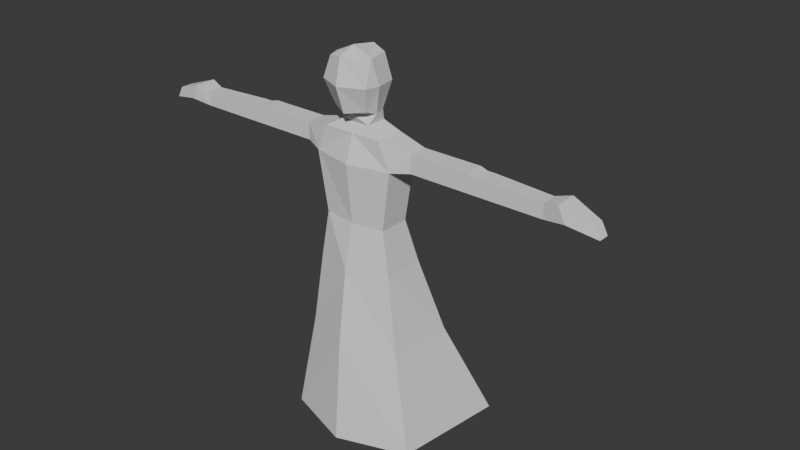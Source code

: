 # Source: humanoid_dress_rigged.blend  (saved by Blender 4.0.36; exported with 4.5.12 LTS)
import bpy
from mathutils import Matrix  # noqa: F401  (used for matrix-valued properties, if any)

bpy.ops.wm.read_factory_settings(use_empty=True)
scene = bpy.context.scene
scene.name = 'Scene'

# ---- world
world_world = bpy.data.worlds.new('World'); scene.world = world_world
world_world.use_nodes = True; world_world.node_tree.nodes.clear()
_N = world_world.node_tree.nodes; _L = world_world.node_tree.links
n0 = _N.new('ShaderNodeOutputWorld'); n0.name = 'World Output'; n0.location = (300, 300)
n1 = _N.new('ShaderNodeBackground'); n1.name = 'Background'; n1.location = (10, 300)
n1.inputs[0].default_value = (0.05088, 0.05088, 0.05088, 1.0)
_L.new(n1.outputs[0], n0.inputs[0])
n0.is_active_output = True
world_world.color = (0.05088, 0.05088, 0.05088)
world_world.use_sun_shadow = False
world_world.sun_shadow_jitter_overblur = 0.0

# ---- meshes
me_cube_001 = bpy.data.meshes.new('Cube.001')
me_cube_001.from_pydata([(-2.7, -1.0, -3.0), (-2.8, -1.0, 4.0), (-2.7, 1.9, -3.0), (-2.8, 1.3, 4.0), (0.0, 1.7, 0.0), (0.0, -1.2, 0.0), (-2.2, 1.2, 0.0), (-2.2, -0.9, 0.0), (0.0, 2.7, -3.0), (0.0, 1.3, 4.0), (0.0, -1.9, -3.0), (0.0, -1.6, 4.0), (-3.9, 3.1, -8.0), (-3.4, -1.2, -8.0), (0.0, 5.0, -8.0), (0.0, -2.6, -8.0), (-5.7, 6.0, -15.0), (-4.7, -1.6, -15.0), (0.0, 9.9, -15.0), (0.0, -3.2, -15.0), (-2.0, -1.0, 5.8), (-2.0, 1.0, 5.8), (0.0, -1.0, 5.8), (0.0, 1.0, 5.8), (-4.0, -0.5, 4.15), (-4.0, 0.8, 4.15), (-4.0, -0.5, 5.35), (-4.0, 0.8, 5.35), (-8.0, -0.5, 4.15), (-8.0, 0.8, 4.15), (-8.0, -0.5, 5.35), (-8.0, 0.8, 5.35), (-8.5, -0.5, 4.15), (-8.5, 0.7, 4.15), (-8.5, -0.5, 5.25), (-8.5, 0.7, 5.25), (-9.0, -0.5, 4.15), (-9.0, 0.7, 4.15), (-9.0, -0.5, 5.25), (-9.0, 0.7, 5.25), (-13.0, -0.5, 4.15), (-13.0, 0.5, 4.15), (-13.0, -0.5, 5.15), (-13.0, 0.5, 5.15), (-14.5, -0.75, 4.4), (-14.5, 0.75, 4.4), (-14.0, -0.75, 5.4), (-14.0, 0.75, 5.4), (-16.4, -0.375, 3.975), (-16.4, 0.375, 3.975), (-16.0, -0.375, 4.725), (-16.0, 0.375, 4.725), (-1.0, -0.7, 6.4), (-1.0, 0.7, 6.4), (0.0, -0.7, 6.4), (0.0, 0.7, 6.4), (-1.3, -0.3, 7.1), (-1.0, 0.6, 7.1), (0.0, -1.0, 7.0), (0.0, 1.2, 7.2), (0.0, -1.0, 9.0), (-1.7, -0.5, 8.9), (0.0, 1.4, 9.0), (-1.3, 1.1, 8.8), (0.0, -0.7, 11.1), (-1.3, -0.7, 10.5), (0.0, 1.0, 10.8), (-1.0, 0.8, 10.5), (0.0, -1.7, 7.2), (-1.2, -1.1, 7.4), (0.0, -2.3, 9.0), (-1.6, -1.6, 9.0), (0.0, -1.9, 10.7), (-1.0, -1.6, 10.5)], [], [(7, 1, 3, 6), (10, 0, 13, 15), (53, 52, 56, 57), (5, 11, 1, 7), (0, 7, 6, 2), (55, 53, 57, 59), (10, 5, 7, 0), (0, 2, 12, 13), (2, 6, 4, 8), (6, 3, 9, 4), (54, 55, 59, 58), (2, 8, 14, 12), (16, 18, 19, 17), (12, 14, 18, 16), (12, 16, 17), (15, 13, 17, 19), (23, 21, 53, 55), (1, 20, 26, 24), (9, 3, 21, 23), (1, 11, 22, 20), (24, 26, 30, 28), (3, 1, 24, 25), (20, 21, 27, 26), (21, 3, 25, 27), (31, 29, 33, 35), (25, 24, 28, 29), (27, 25, 29, 31), (26, 27, 31, 30), (34, 35, 39, 38), (30, 31, 35, 34), (28, 30, 34, 32), (29, 28, 32, 33), (36, 38, 42, 40), (32, 34, 38, 36), (33, 32, 36, 37), (35, 33, 37, 39), (43, 41, 45, 47), (37, 36, 40, 41), (39, 37, 41, 43), (38, 39, 43, 42), (44, 46, 50, 48), (42, 43, 47, 46), (40, 42, 46, 44), (41, 40, 44, 45), (49, 48, 50, 51), (45, 44, 48, 49), (47, 45, 49, 51), (46, 47, 51, 50), (52, 54, 58, 56), (21, 20, 52, 53), (58, 59, 62, 60), (20, 22, 54, 52), (58, 60, 70, 68), (59, 57, 63, 62), (61, 56, 69, 71), (57, 56, 61, 63), (66, 67, 65, 64), (63, 61, 65, 67), (60, 62, 66, 64), (62, 63, 67, 66), (71, 70, 72, 73), (69, 68, 70, 71), (60, 64, 72, 70), (64, 65, 73, 72), (56, 58, 68, 69), (65, 61, 71, 73), (13, 12, 17)])
_uv = me_cube_001.uv_layers.new(name='UVMap')
_uv.uv.foreach_set('vector', [0.5, 0.0, 0.625, 0.0, 0.625, 0.25, 0.5, 0.25, 0.375, 0.875, 0.375, 1.0, 0.375, 1.0, 0.375, 0.875, 0.875, 0.5, 0.875, 0.75, 0.875, 0.75, 0.875, 0.5, 0.5, 0.875, 0.625, 0.875, 0.625, 1.0, 0.5, 1.0, 0.375, 0.0, 0.5, 0.0, 0.5, 0.25, 0.375, 0.25, 0.625, 0.375, 0.625, 0.25, 0.625, 0.25, 0.625, 0.375, 0.375, 0.875, 0.5, 0.875, 0.5, 1.0, 0.375, 1.0, 0.375, 0.0, 0.375, 0.25, 0.375, 0.25, 0.375, 0.0, 0.375, 0.25, 0.5, 0.25, 0.5, 0.375, 0.375, 0.375, 0.5, 0.25, 0.625, 0.25, 0.625, 0.375, 0.5, 0.375, 0.0, 0.0, 0.0, 0.0, 0.0, 0.0, 0.0, 0.0, 0.375, 0.25, 0.375, 0.375, 0.375, 0.375, 0.375, 0.25, 0.125, 0.5, 0.25, 0.5, 0.25, 0.75, 0.125, 0.75, 0.375, 0.25, 0.375, 0.375, 0.375, 0.375, 0.375, 0.25, 0.375, 0.25, 0.375, 0.25, 0.375, 0.0, 0.375, 0.875, 0.375, 1.0, 0.375, 1.0, 0.375, 0.875, 0.625, 0.375, 0.625, 0.25, 0.625, 0.25, 0.625, 0.375, 0.625, 1.0, 0.625, 1.0, 0.625, 1.0, 0.625, 1.0, 0.625, 0.375, 0.625, 0.25, 0.625, 0.25, 0.625, 0.375, 0.625, 1.0, 0.625, 0.875, 0.625, 0.875, 0.625, 1.0, 0.625, 1.0, 0.625, 1.0, 0.625, 1.0, 0.625, 1.0, 0.625, 0.25, 0.625, 0.0, 0.625, 0.0, 0.625, 0.25, 0.875, 0.75, 0.875, 0.5, 0.875, 0.5, 0.875, 0.75, 0.625, 0.25, 0.625, 0.25, 0.625, 0.25, 0.625, 0.25, 0.625, 0.25, 0.625, 0.25, 0.625, 0.25, 0.625, 0.25, 0.625, 0.25, 0.625, 0.0, 0.625, 0.0, 0.625, 0.25, 0.625, 0.25, 0.625, 0.25, 0.625, 0.25, 0.625, 0.25, 0.875, 0.75, 0.875, 0.5, 0.875, 0.5, 0.875, 0.75, 0.875, 0.75, 0.875, 0.5, 0.875, 0.5, 0.875, 0.75, 0.875, 0.75, 0.875, 0.5, 0.875, 0.5, 0.875, 0.75, 0.625, 1.0, 0.625, 1.0, 0.625, 1.0, 0.625, 1.0, 0.625, 0.25, 0.625, 0.0, 0.625, 0.0, 0.625, 0.25, 0.625, 1.0, 0.625, 1.0, 0.625, 1.0, 0.625, 1.0, 0.625, 1.0, 0.625, 1.0, 0.625, 1.0, 0.625, 1.0, 0.625, 0.25, 0.625, 0.0, 0.625, 0.0, 0.625, 0.25, 0.625, 0.25, 0.625, 0.25, 0.625, 0.25, 0.625, 0.25, 0.625, 0.25, 0.625, 0.25, 0.625, 0.25, 0.625, 0.25, 0.625, 0.25, 0.625, 0.0, 0.625, 0.0, 0.625, 0.25, 0.625, 0.25, 0.625, 0.25, 0.625, 0.25, 0.625, 0.25, 0.875, 0.75, 0.875, 0.5, 0.875, 0.5, 0.875, 0.75, 0.625, 1.0, 0.625, 1.0, 0.625, 1.0, 0.625, 1.0, 0.875, 0.75, 0.875, 0.5, 0.875, 0.5, 0.875, 0.75, 0.625, 1.0, 0.625, 1.0, 0.625, 1.0, 0.625, 1.0, 0.625, 0.25, 0.625, 0.0, 0.625, 0.0, 0.625, 0.25, 0.625, 0.25, 0.625, 0.0, 0.625, 0.0, 0.625, 0.25, 0.625, 0.25, 0.625, 0.0, 0.625, 0.0, 0.625, 0.25, 0.625, 0.25, 0.625, 0.25, 0.625, 0.25, 0.625, 0.25, 0.875, 0.75, 0.875, 0.5, 0.875, 0.5, 0.875, 0.75, 0.625, 1.0, 0.625, 0.875, 0.625, 0.875, 0.625, 1.0, 0.875, 0.5, 0.875, 0.75, 0.875, 0.75, 0.875, 0.5, 0.0, 0.0, 0.0, 0.0, 0.0, 0.0, 0.0, 0.0, 0.625, 1.0, 0.625, 0.875, 0.625, 0.875, 0.625, 1.0, 0.0, 0.0, 0.0, 0.0, 0.0, 0.0, 0.0, 0.0, 0.625, 0.375, 0.625, 0.25, 0.625, 0.25, 0.625, 0.375, 0.875, 0.75, 0.875, 0.75, 0.875, 0.75, 0.875, 0.75, 0.875, 0.5, 0.875, 0.75, 0.875, 0.75, 0.875, 0.5, 0.75, 0.5, 0.875, 0.5, 0.875, 0.75, 0.75, 0.75, 0.875, 0.5, 0.875, 0.75, 0.875, 0.75, 0.875, 0.5, 0.0, 0.0, 0.0, 0.0, 0.0, 0.0, 0.0, 0.0, 0.625, 0.375, 0.625, 0.25, 0.625, 0.25, 0.625, 0.375, 0.625, 1.0, 0.625, 0.875, 0.625, 0.875, 0.625, 1.0, 0.625, 1.0, 0.625, 0.875, 0.625, 0.875, 0.625, 1.0, 0.0, 0.0, 0.0, 0.0, 0.0, 0.0, 0.0, 0.0, 0.75, 0.75, 0.875, 0.75, 0.875, 0.75, 0.75, 0.75, 0.625, 1.0, 0.625, 0.875, 0.625, 0.875, 0.625, 1.0, 0.875, 0.75, 0.875, 0.75, 0.875, 0.75, 0.875, 0.75, 0.375, 0.0, 0.375, 0.25, 0.375, 0.0])
me_cube_001.update()
arm_armature = bpy.data.armatures.new('Armature')  # bones are not reproduced

# ---- objects
ob_body = bpy.data.objects.new('Body', me_cube_001)
ob_armature = bpy.data.objects.new('Armature', arm_armature)

# ---- transforms, parenting, visibility, modifiers, constraints
ob_body.parent = ob_armature
ob_body.location = (0.0, 0.0, 0.0)
_vg = ob_body.vertex_groups.new(name='pelvis')
for _i, _w in zip([0, 2, 4, 5, 6, 7, 8, 9, 10, 11, 14, 15], [0.003847, 0.02801, 0.4639, 0.4805, 0.4451, 0.4496, 0.2872, 0.0006645, 0.3107, 0.02622, 0.03389, 0.00756]): _vg.add([_i], _w, 'REPLACE')
_vg = ob_body.vertex_groups.new(name='chest')
for _i, _w in zip([1, 3, 4, 5, 6, 7, 8, 9, 11, 21, 22, 23, 54], [0.05283, 0.06899, 0.4804, 0.4901, 0.4521, 0.4511, 0.02182, 0.8137, 0.7224, 0.003797, 0.1017, 0.1189, 0.0009889]): _vg.add([_i], _w, 'REPLACE')
_vg = ob_body.vertex_groups.new(name='shoulder_right')
for _i, _w in zip([1, 3, 6, 7, 9, 11, 20, 21, 22, 23, 24, 25, 26, 27, 52, 53, 56, 57], [0.8346, 0.7804, 0.01516, 0.02326, 0.07198, 0.09853, 0.7436, 0.7729, 0.06265, 0.05405, 0.03933, 0.06503, 0.007037, 0.02539, 0.1875, 0.1689, 0.04204, 0.02273]): _vg.add([_i], _w, 'REPLACE')
_vg = ob_body.vertex_groups.new(name='arm_right')
for _i, _w in zip([1, 3, 20, 21, 24, 25, 26, 27, 28, 29, 30, 31, 32, 33, 34, 35, 36, 37, 38, 39], [0.0859, 0.1142, 0.06733, 0.06737, 0.9495, 0.9245, 0.965, 0.9532, 0.9141, 0.8833, 0.905, 0.8784, 0.2485, 0.2867, 0.2446, 0.2848, 0.006122, 0.03427, 0.006333, 0.03509]): _vg.add([_i], _w, 'REPLACE')
_vg = ob_body.vertex_groups.new(name='forearm_right')
for _i, _w in zip([28, 29, 30, 31, 32, 33, 34, 35, 36, 37, 38, 39, 40, 41, 42, 43, 45, 46, 47], [0.08489, 0.115, 0.09408, 0.1201, 0.7486, 0.7115, 0.7532, 0.7125, 0.9612, 0.9544, 0.9644, 0.9492, 0.145, 0.8376, 0.4755, 0.5085, 0.04227, 0.07452, 0.08078]): _vg.add([_i], _w, 'REPLACE')
_vg = ob_body.vertex_groups.new(name='hand_right')
for _i, _w in zip([40, 41, 42, 43, 44, 45, 46, 47, 48, 49, 50, 51], [0.8547, 0.1619, 0.5244, 0.4913, 0.9844, 0.9538, 0.9254, 0.9192, 0.9998, 1.001, 0.9983, 0.9958]): _vg.add([_i], _w, 'REPLACE')
_vg = ob_body.vertex_groups.new(name='neck')
for _i, _w in zip([9, 11, 20, 21, 22, 23, 52, 53, 54, 55, 56, 57, 58, 59, 60, 61, 62, 63, 68, 69, 70, 71], [0.07152, 0.1229, 0.1396, 0.102, 0.7865, 0.766, 0.6116, 0.5994, 0.8382, 0.7876, 0.1898, 0.1656, 0.4738, 0.187, 0.06999, 0.01071, 0.002367, 0.007887, 0.2752, 0.1203, 0.04231, 0.01252]): _vg.add([_i], _w, 'REPLACE')
_vg = ob_body.vertex_groups.new(name='head')
for _i, _w in zip([20, 21, 22, 23, 52, 53, 54, 55, 56, 57, 58, 59, 60, 61, 62, 63, 64, 65, 66, 67, 68, 69, 70, 71, 72, 73], [0.01186, 0.005715, 0.02599, 0.0516, 0.1717, 0.1963, 0.1285, 0.1682, 0.756, 0.7899, 0.5129, 0.7989, 0.9277, 0.9633, 0.9713, 0.965, 0.9932, 0.9901, 0.9937, 0.9924, 0.7175, 0.8601, 0.9517, 0.9643, 0.9834, 0.9852]): _vg.add([_i], _w, 'REPLACE')
_vg = ob_body.vertex_groups.new(name='shoulder_left')
_vg = ob_body.vertex_groups.new(name='arm_left')
_vg = ob_body.vertex_groups.new(name='forearm_left')
_vg = ob_body.vertex_groups.new(name='hand_left')
_vg = ob_body.vertex_groups.new(name='hip_right')
for _i, _w in zip([0, 2, 6, 7, 8, 10, 12, 14, 15], [0.4681, 0.451, 0.01173, 0.006399, 0.3124, 0.3218, 0.01629, 0.05388, 0.01547]): _vg.add([_i], _w, 'REPLACE')
_vg = ob_body.vertex_groups.new(name='femur_right')
for _i, _w in zip([0, 2, 6, 7, 8, 10, 12, 13, 14, 15, 16, 17, 18, 19], [0.4744, 0.4617, 0.009683, 0.002904, 0.07882, 0.01997, 0.8086, 0.9128, 0.3083, 0.2149, 0.1529, 0.06454, 0.1232, 0.04372]): _vg.add([_i], _w, 'REPLACE')
_vg = ob_body.vertex_groups.new(name='shin_right')
for _i, _w in zip([12, 14, 16, 17, 18, 19], [0.06524, 0.07936, 0.6744, 0.8423, 0.3543, 0.2733]): _vg.add([_i], _w, 'REPLACE')
_vg = ob_body.vertex_groups.new(name='hip_left')
for _i, _w in zip([8, 10, 14, 15], [0.2536, 0.293, 0.02344, 0.004107]): _vg.add([_i], _w, 'REPLACE')
_vg = ob_body.vertex_groups.new(name='femur_left')
for _i, _w in zip([13, 15, 19], [0.02185, 0.6166, 0.07502]): _vg.add([_i], _w, 'REPLACE')
_vg = ob_body.vertex_groups.new(name='shin_left')
for _i, _w in zip([8, 12, 14, 15, 16, 17, 18, 19], [0.002554, 0.07141, 0.4723, 0.05491, 0.1501, 0.08107, 0.4754, 0.5931]): _vg.add([_i], _w, 'REPLACE')
_m = ob_body.modifiers.new('Mirror', 'MIRROR')
_m = ob_body.modifiers.new('Armature', 'ARMATURE')
_m.object = ob_armature
ob_armature.location = (0.0, 0.0, 0.0)
ob_armature.show_in_front = True

# ---- collection membership
scene.collection.objects.link(ob_body)
scene.collection.objects.link(ob_armature)

# ---- scene / render settings (as saved in the file)
scene.frame_start = 1; scene.frame_end = 250; scene.frame_set(3)
scene.render.engine = 'BLENDER_EEVEE_NEXT'
scene.cycles.sampling_pattern = 'TABULATED_SOBOL'
bpy.context.view_layer.update()

# ---- added for rendering (the .blend has no active camera and no usable light): camera, sun
cam_auto = bpy.data.cameras.new('AutoCamera')
cam_auto.lens = 50.0
cam_auto.sensor_width = 36.0
cam_auto.clip_end = 1000.0
ob_auto_camera = bpy.data.objects.new('AutoCamera', cam_auto)
scene.collection.objects.link(ob_auto_camera)
ob_auto_camera.location = (40.6326, -45.4092, 30.5561)
ob_auto_camera.rotation_euler = (1.09748, -7.21219e-08, 0.694738)
scene.camera = ob_auto_camera
light_auto_sun = bpy.data.lights.new('AutoSun', 'SUN')
light_auto_sun.energy = 3.0
light_auto_sun.angle = 0.0523599
ob_auto_sun = bpy.data.objects.new('AutoSun', light_auto_sun)
scene.collection.objects.link(ob_auto_sun)
ob_auto_sun.rotation_euler = (0.872665, 0.174533, 0.523599)
bpy.context.view_layer.update()
